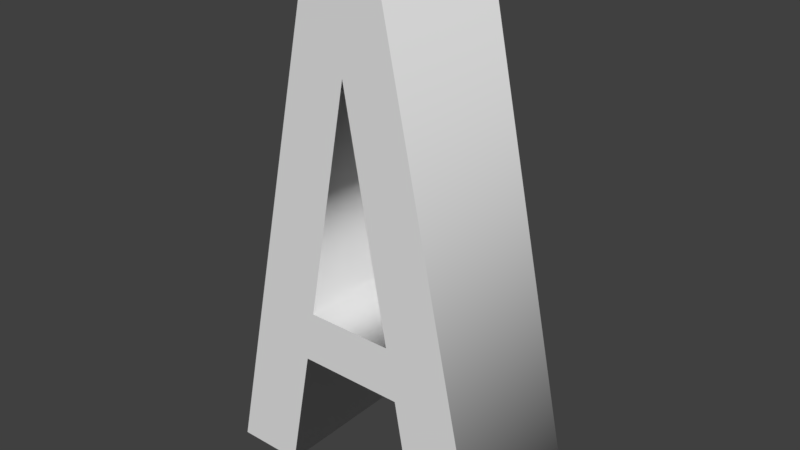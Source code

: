# Source: A.blend  (saved by Blender 2.79.0; exported with 4.5.12 LTS)
import bpy
from mathutils import Matrix  # noqa: F401  (used for matrix-valued properties, if any)

bpy.ops.wm.read_factory_settings(use_empty=True)
scene = bpy.context.scene
scene.name = 'Scene'

# ---- collections
col_collection_1 = bpy.data.collections.new('Collection 1'); scene.collection.children.link(col_collection_1)

# ---- world
world_world = bpy.data.worlds.new('World'); scene.world = world_world
world_world.color = (0.05088, 0.05088, 0.05088)
world_world.use_sun_shadow = False
world_world.sun_shadow_jitter_overblur = 0.0
world_world.cycles.sampling_method = 'MANUAL'

# ---- meshes
me_cutext = bpy.data.meshes.new('CUText')
me_cutext.from_pydata([(-0.2723, -0.4749, 0.383), (-0.06597, 0.4966, 0.383), (0.06477, 0.4966, 0.383), (0.2723, -0.4749, 0.383), (0.1439, -0.4749, 0.383), (0.09956, -0.2302, 0.383), (-0.09836, -0.2302, 0.383), (-0.1451, -0.4749, 0.383), (-0.08036, -0.1331, 0.383), (0.08157, -0.1331, 0.383), (4.768e-07, 0.3047, 0.383), (-0.2723, -0.4749, 0.117), (-0.06597, 0.4966, 0.117), (0.06477, 0.4966, 0.117), (0.2723, -0.4749, 0.117), (0.1439, -0.4749, 0.117), (0.09956, -0.2302, 0.117), (-0.09836, -0.2302, 0.117), (-0.1451, -0.4749, 0.117), (-0.08036, -0.1331, 0.117), (0.08157, -0.1331, 0.117), (4.768e-07, 0.3047, 0.117), (-0.2723, -0.4749, 0.117), (-0.2723, -0.4749, 0.383), (-0.06597, 0.4966, 0.117), (-0.06597, 0.4966, 0.383), (0.06477, 0.4966, 0.117), (0.06477, 0.4966, 0.383), (0.2723, -0.4749, 0.117), (0.2723, -0.4749, 0.383), (0.1439, -0.4749, 0.117), (0.1439, -0.4749, 0.383), (0.09956, -0.2302, 0.117), (0.09956, -0.2302, 0.383), (-0.09836, -0.2302, 0.117), (-0.09836, -0.2302, 0.383), (-0.1451, -0.4749, 0.117), (-0.1451, -0.4749, 0.383), (-0.08036, -0.1331, 0.117), (-0.08036, -0.1331, 0.383), (0.08157, -0.1331, 0.117), (0.08157, -0.1331, 0.383), (4.768e-07, 0.3047, 0.117), (4.768e-07, 0.3047, 0.383)], [], [(0, 2, 1), (0, 10, 2), (10, 3, 2), (0, 8, 10), (9, 3, 10), (0, 6, 8), (6, 9, 8), (6, 5, 9), (5, 3, 9), (0, 7, 6), (4, 3, 5), (13, 11, 12), (21, 11, 13), (14, 21, 13), (19, 11, 21), (14, 20, 21), (17, 11, 19), (20, 17, 19), (16, 17, 20), (14, 16, 20), (18, 11, 17), (14, 15, 16), (23, 25, 24, 22), (25, 27, 26, 24), (27, 29, 28, 26), (29, 31, 30, 28), (31, 33, 32, 30), (33, 35, 34, 32), (35, 37, 36, 34), (37, 23, 22, 36), (39, 41, 40, 38), (41, 43, 42, 40), (43, 39, 38, 42)])
me_cutext.polygons.foreach_set('use_smooth', [0, 0, 0, 0, 0, 0, 0, 0, 0, 0, 0, 0, 0, 0, 0, 0, 0, 0, 0, 0, 0, 0, 1, 1, 1, 1, 1, 1, 1, 1, 1, 1, 1])
me_cutext.use_remesh_preserve_volume = False
me_cutext.use_remesh_preserve_attributes = False
me_cutext.use_mirror_vertex_groups = False
me_cutext.update()

# ---- objects
ob_a = bpy.data.objects.new('A', me_cutext)

# ---- transforms, parenting, visibility, modifiers, constraints
ob_a.location = (0.0, 0.0, 0.0)
ob_a.rotation_euler = (1.571, -0.0, 0.0)
ob_a.lineart.crease_threshold = 0.0

# ---- collection membership
col_collection_1.objects.link(ob_a)

# ---- scene / render settings (as saved in the file)
scene.frame_start = 1; scene.frame_end = 250; scene.frame_set(177)
scene.render.engine = 'BLENDER_EEVEE_NEXT'
scene.render.resolution_percentage = 50
scene.render.dither_intensity = 0.0
scene.cycles.use_denoising = False
scene.cycles.samples = 128
scene.cycles.sampling_pattern = 'TABULATED_SOBOL'
scene.cycles.use_adaptive_sampling = False
scene.cycles.use_light_tree = False
scene.cycles.blur_glossy = 0.0
scene.cycles.sample_clamp_indirect = 0.0
scene.view_settings.view_transform = 'Standard'
bpy.context.view_layer.update()

# ---- added for rendering (the .blend has no active camera and no usable light): camera, sun
cam_auto = bpy.data.cameras.new('AutoCamera')
cam_auto.lens = 50.0
cam_auto.sensor_width = 36.0
cam_auto.clip_end = 1000.0
ob_auto_camera = bpy.data.objects.new('AutoCamera', cam_auto)
scene.collection.objects.link(ob_auto_camera)
ob_auto_camera.location = (1.05949, -1.52137, 0.858445)
ob_auto_camera.rotation_euler = (1.09748, -7.21219e-08, 0.694738)
scene.camera = ob_auto_camera
light_auto_sun = bpy.data.lights.new('AutoSun', 'SUN')
light_auto_sun.energy = 3.0
light_auto_sun.angle = 0.0523599
ob_auto_sun = bpy.data.objects.new('AutoSun', light_auto_sun)
scene.collection.objects.link(ob_auto_sun)
ob_auto_sun.rotation_euler = (0.872665, 0.174533, 0.523599)
bpy.context.view_layer.update()
